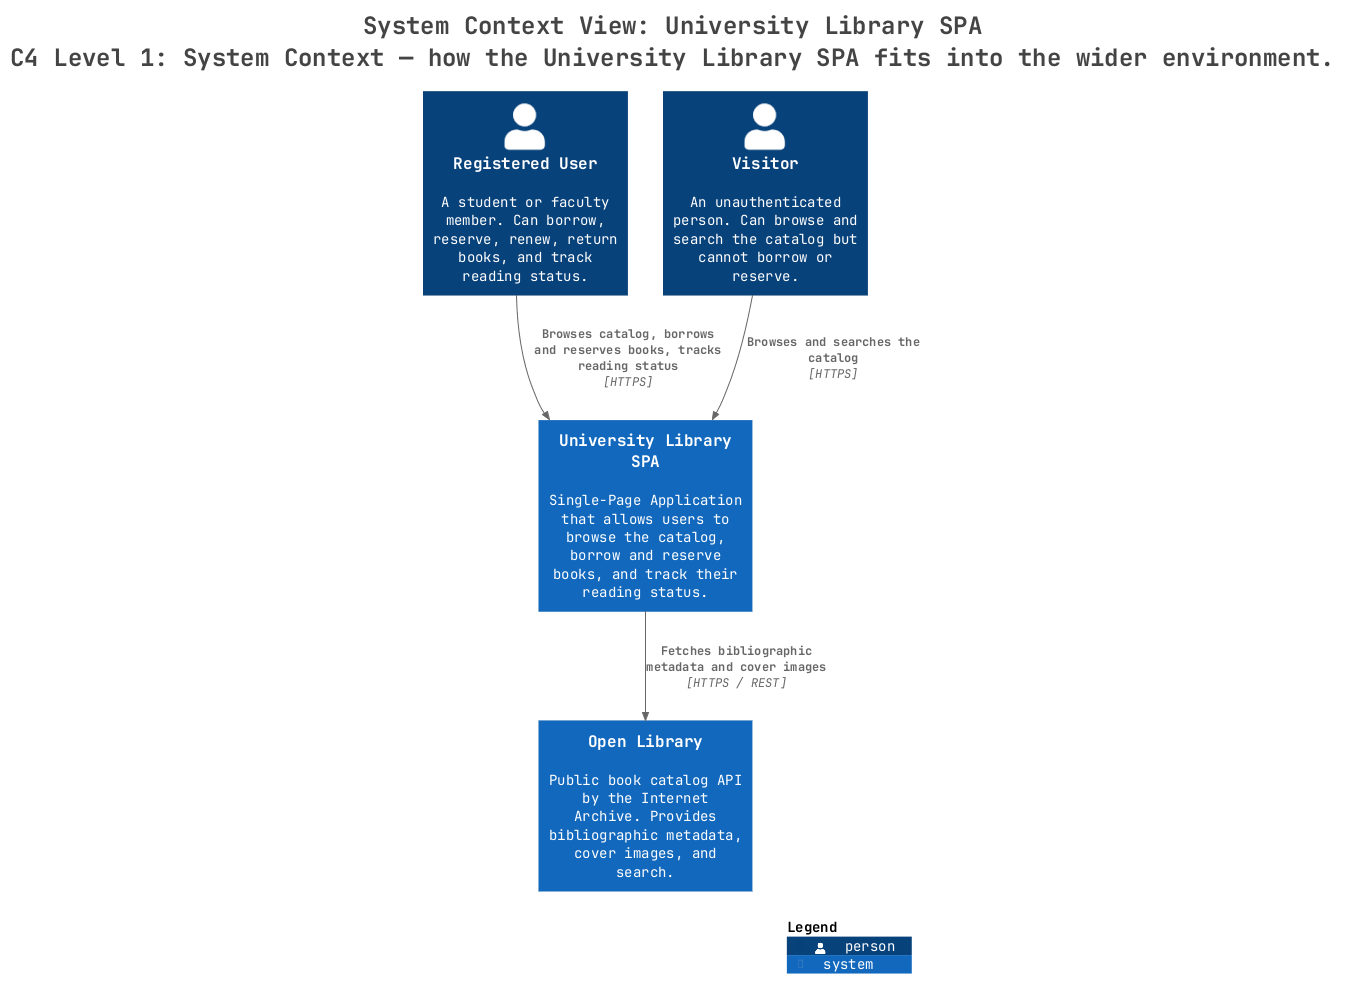

The diagram above was rendered by PlantUML. Its source (embedded in the PNG):
@startuml
title <size:24>System Context View: University Library SPA</size>\n<size:24>C4 Level 1: System Context — how the University Library SPA fits into the wider environment.</size>

set separator none
top to bottom direction

<style>
  root {
    BackgroundColor: #ffffff
    FontColor: #444444
  }
</style>

!include <C4/C4>
!include <C4/C4_Context>

Person(RegisteredUser, "Registered User", $descr="A student or faculty member. Can borrow, reserve, renew, return books, and track reading status.", $tags="", $link="")
Person(Visitor, "Visitor", $descr="An unauthenticated person. Can browse and search the catalog but cannot borrow or reserve.", $tags="", $link="")
System(OpenLibrary, "Open Library", $descr="Public book catalog API by the Internet Archive. Provides bibliographic metadata, cover images, and search.", $tags="", $link="")
System(UniversityLibrarySPA, "University Library SPA", $descr="Single-Page Application that allows users to browse the catalog, borrow and reserve books, and track their reading status.", $tags="", $link="")

Rel(RegisteredUser, UniversityLibrarySPA, "Browses catalog, borrows and reserves books, tracks reading status", $techn="HTTPS", $tags="", $link="")
Rel(Visitor, UniversityLibrarySPA, "Browses and searches the catalog", $techn="HTTPS", $tags="", $link="")
Rel(UniversityLibrarySPA, OpenLibrary, "Fetches bibliographic metadata and cover images", $techn="HTTPS / REST", $tags="", $link="")

SHOW_LEGEND(true)
hide stereotypes
@enduml